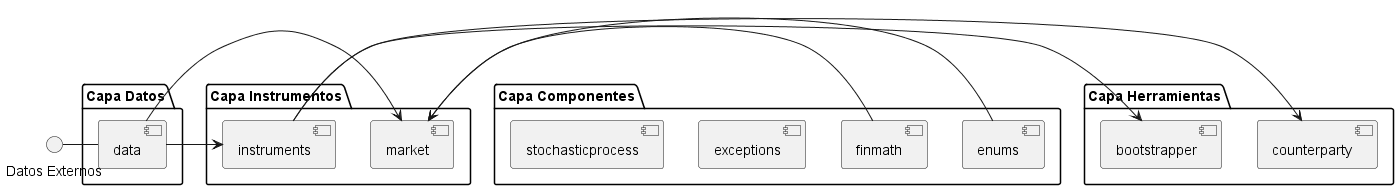

The diagram above was rendered by PlantUML. Its source (embedded in the PNG):
@startuml

interface "Datos Externos" as DE

package "Capa Datos"{
    [data]
}

DE-[data]

package "Capa Componentes"{
    [enums]
    [exceptions]
    [finmath]
    [stochasticprocess]
}

package "Capa Instrumentos"{
    [market]
    [instruments]
}

[data] -> [market]
[data] -> [instruments]
[enums] -> [market]
[finmath] -> [market]

package "Capa Herramientas"{
    [counterparty]
    [bootstrapper]
}

[instruments] -> [counterparty]
[instruments] -> [bootstrapper]

@enduml